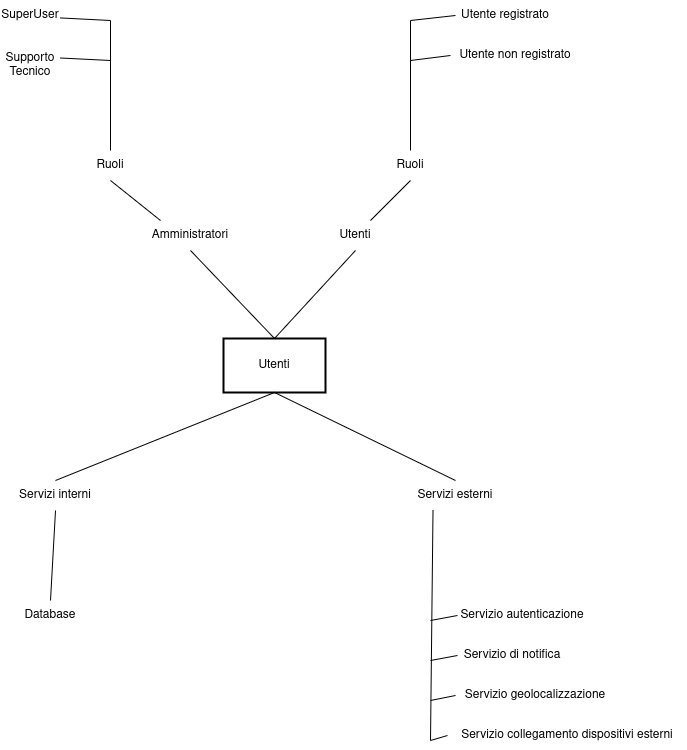

The diagram above was exported from draw.io. Its source (the exported page's mxGraphModel, read from the mxfile embedded in the PNG):
<mxGraphModel dx="1162" dy="740" grid="1" gridSize="10" guides="1" tooltips="1" connect="1" arrows="1" fold="1" page="1" pageScale="1" pageWidth="827" pageHeight="1169" math="0" shadow="0">
  <root>
    <mxCell id="0" />
    <mxCell id="1" parent="0" />
    <mxCell id="2" value="Utenti" style="whiteSpace=wrap;strokeWidth=2;" parent="1" vertex="1">
      <mxGeometry x="363" y="558" width="102" height="54" as="geometry" />
    </mxCell>
    <mxCell id="JZ1BtkgRZvAs1qJykumu-6" value="&lt;div&gt;Utenti&lt;/div&gt;" style="text;html=1;align=center;verticalAlign=middle;whiteSpace=wrap;rounded=0;" vertex="1" parent="1">
      <mxGeometry x="465" y="440" width="60" height="30" as="geometry" />
    </mxCell>
    <mxCell id="JZ1BtkgRZvAs1qJykumu-7" value="&lt;div&gt;Amministratori&lt;/div&gt;" style="text;html=1;align=center;verticalAlign=middle;whiteSpace=wrap;rounded=0;" vertex="1" parent="1">
      <mxGeometry x="300" y="440" width="60" height="30" as="geometry" />
    </mxCell>
    <mxCell id="JZ1BtkgRZvAs1qJykumu-8" value="" style="endArrow=none;html=1;rounded=0;exitX=0.5;exitY=1;exitDx=0;exitDy=0;entryX=0.5;entryY=0;entryDx=0;entryDy=0;" edge="1" parent="1" source="JZ1BtkgRZvAs1qJykumu-7" target="2">
      <mxGeometry width="50" height="50" relative="1" as="geometry">
        <mxPoint x="390" y="440" as="sourcePoint" />
        <mxPoint x="440" y="390" as="targetPoint" />
      </mxGeometry>
    </mxCell>
    <mxCell id="JZ1BtkgRZvAs1qJykumu-9" value="" style="endArrow=none;html=1;rounded=0;exitX=0.5;exitY=0;exitDx=0;exitDy=0;entryX=0.5;entryY=1;entryDx=0;entryDy=0;" edge="1" parent="1" source="2" target="JZ1BtkgRZvAs1qJykumu-6">
      <mxGeometry width="50" height="50" relative="1" as="geometry">
        <mxPoint x="390" y="440" as="sourcePoint" />
        <mxPoint x="440" y="390" as="targetPoint" />
      </mxGeometry>
    </mxCell>
    <mxCell id="JZ1BtkgRZvAs1qJykumu-10" value="&lt;div&gt;Ruoli&lt;/div&gt;" style="text;html=1;align=center;verticalAlign=middle;whiteSpace=wrap;rounded=0;" vertex="1" parent="1">
      <mxGeometry x="520" y="370" width="60" height="30" as="geometry" />
    </mxCell>
    <mxCell id="JZ1BtkgRZvAs1qJykumu-11" value="Ruoli" style="text;html=1;align=center;verticalAlign=middle;whiteSpace=wrap;rounded=0;" vertex="1" parent="1">
      <mxGeometry x="220" y="370" width="60" height="30" as="geometry" />
    </mxCell>
    <mxCell id="JZ1BtkgRZvAs1qJykumu-12" value="" style="endArrow=none;html=1;rounded=0;exitX=0;exitY=0;exitDx=0;exitDy=0;entryX=0.5;entryY=1;entryDx=0;entryDy=0;" edge="1" parent="1" source="JZ1BtkgRZvAs1qJykumu-7" target="JZ1BtkgRZvAs1qJykumu-11">
      <mxGeometry width="50" height="50" relative="1" as="geometry">
        <mxPoint x="390" y="440" as="sourcePoint" />
        <mxPoint x="440" y="390" as="targetPoint" />
      </mxGeometry>
    </mxCell>
    <mxCell id="JZ1BtkgRZvAs1qJykumu-14" value="" style="endArrow=none;html=1;rounded=0;exitX=0.75;exitY=0;exitDx=0;exitDy=0;entryX=0.5;entryY=1;entryDx=0;entryDy=0;" edge="1" parent="1" source="JZ1BtkgRZvAs1qJykumu-6" target="JZ1BtkgRZvAs1qJykumu-10">
      <mxGeometry width="50" height="50" relative="1" as="geometry">
        <mxPoint x="390" y="440" as="sourcePoint" />
        <mxPoint x="440" y="390" as="targetPoint" />
      </mxGeometry>
    </mxCell>
    <mxCell id="JZ1BtkgRZvAs1qJykumu-15" value="" style="endArrow=none;html=1;rounded=0;exitX=0.5;exitY=0;exitDx=0;exitDy=0;" edge="1" parent="1" source="JZ1BtkgRZvAs1qJykumu-11">
      <mxGeometry width="50" height="50" relative="1" as="geometry">
        <mxPoint x="390" y="440" as="sourcePoint" />
        <mxPoint x="250" y="240" as="targetPoint" />
      </mxGeometry>
    </mxCell>
    <mxCell id="JZ1BtkgRZvAs1qJykumu-16" value="" style="endArrow=none;html=1;rounded=0;exitX=0.5;exitY=0;exitDx=0;exitDy=0;" edge="1" parent="1" source="JZ1BtkgRZvAs1qJykumu-10">
      <mxGeometry width="50" height="50" relative="1" as="geometry">
        <mxPoint x="390" y="440" as="sourcePoint" />
        <mxPoint x="550" y="240" as="targetPoint" />
      </mxGeometry>
    </mxCell>
    <mxCell id="JZ1BtkgRZvAs1qJykumu-17" value="&lt;div&gt;Utente non registrato&lt;/div&gt;" style="text;html=1;align=center;verticalAlign=middle;whiteSpace=wrap;rounded=0;" vertex="1" parent="1">
      <mxGeometry x="590" y="260" width="130" height="30" as="geometry" />
    </mxCell>
    <mxCell id="JZ1BtkgRZvAs1qJykumu-18" value="Utente registrato" style="text;html=1;align=center;verticalAlign=middle;whiteSpace=wrap;rounded=0;" vertex="1" parent="1">
      <mxGeometry x="595" y="220" width="100" height="30" as="geometry" />
    </mxCell>
    <mxCell id="JZ1BtkgRZvAs1qJykumu-19" value="" style="endArrow=none;html=1;rounded=0;exitX=0;exitY=0.5;exitDx=0;exitDy=0;" edge="1" parent="1" source="JZ1BtkgRZvAs1qJykumu-18">
      <mxGeometry width="50" height="50" relative="1" as="geometry">
        <mxPoint x="390" y="440" as="sourcePoint" />
        <mxPoint x="550" y="240" as="targetPoint" />
      </mxGeometry>
    </mxCell>
    <mxCell id="JZ1BtkgRZvAs1qJykumu-20" value="" style="endArrow=none;html=1;rounded=0;entryX=0;entryY=0.5;entryDx=0;entryDy=0;" edge="1" parent="1" target="JZ1BtkgRZvAs1qJykumu-17">
      <mxGeometry width="50" height="50" relative="1" as="geometry">
        <mxPoint x="550" y="280" as="sourcePoint" />
        <mxPoint x="630" y="270" as="targetPoint" />
      </mxGeometry>
    </mxCell>
    <mxCell id="JZ1BtkgRZvAs1qJykumu-22" value="Supporto Tecnico" style="text;html=1;align=center;verticalAlign=middle;whiteSpace=wrap;rounded=0;" vertex="1" parent="1">
      <mxGeometry x="140" y="270" width="60" height="30" as="geometry" />
    </mxCell>
    <mxCell id="JZ1BtkgRZvAs1qJykumu-23" value="SuperUser" style="text;html=1;align=center;verticalAlign=middle;whiteSpace=wrap;rounded=0;" vertex="1" parent="1">
      <mxGeometry x="140" y="220" width="60" height="30" as="geometry" />
    </mxCell>
    <mxCell id="JZ1BtkgRZvAs1qJykumu-24" value="" style="endArrow=none;html=1;rounded=0;exitX=0.996;exitY=0.581;exitDx=0;exitDy=0;exitPerimeter=0;" edge="1" parent="1" source="JZ1BtkgRZvAs1qJykumu-23">
      <mxGeometry width="50" height="50" relative="1" as="geometry">
        <mxPoint x="190" y="300" as="sourcePoint" />
        <mxPoint x="250" y="240" as="targetPoint" />
      </mxGeometry>
    </mxCell>
    <mxCell id="JZ1BtkgRZvAs1qJykumu-25" value="" style="endArrow=none;html=1;rounded=0;exitX=1;exitY=0.25;exitDx=0;exitDy=0;" edge="1" parent="1" source="JZ1BtkgRZvAs1qJykumu-22">
      <mxGeometry width="50" height="50" relative="1" as="geometry">
        <mxPoint x="190" y="300" as="sourcePoint" />
        <mxPoint x="250" y="280" as="targetPoint" />
      </mxGeometry>
    </mxCell>
    <mxCell id="JZ1BtkgRZvAs1qJykumu-26" value="&lt;div&gt;Servizi interni&lt;/div&gt;" style="text;html=1;align=center;verticalAlign=middle;whiteSpace=wrap;rounded=0;" vertex="1" parent="1">
      <mxGeometry x="150" y="700" width="90" height="30" as="geometry" />
    </mxCell>
    <mxCell id="JZ1BtkgRZvAs1qJykumu-27" value="Servizi esterni" style="text;html=1;align=center;verticalAlign=middle;whiteSpace=wrap;rounded=0;" vertex="1" parent="1">
      <mxGeometry x="550" y="700" width="90" height="30" as="geometry" />
    </mxCell>
    <mxCell id="JZ1BtkgRZvAs1qJykumu-28" value="" style="endArrow=none;html=1;rounded=0;entryX=0.5;entryY=1;entryDx=0;entryDy=0;exitX=0.5;exitY=0;exitDx=0;exitDy=0;" edge="1" parent="1" source="JZ1BtkgRZvAs1qJykumu-26" target="2">
      <mxGeometry width="50" height="50" relative="1" as="geometry">
        <mxPoint x="290" y="850" as="sourcePoint" />
        <mxPoint x="340" y="800" as="targetPoint" />
      </mxGeometry>
    </mxCell>
    <mxCell id="JZ1BtkgRZvAs1qJykumu-29" value="" style="endArrow=none;html=1;rounded=0;entryX=0.5;entryY=1;entryDx=0;entryDy=0;exitX=0.5;exitY=0;exitDx=0;exitDy=0;" edge="1" parent="1" source="JZ1BtkgRZvAs1qJykumu-27" target="2">
      <mxGeometry width="50" height="50" relative="1" as="geometry">
        <mxPoint x="290" y="850" as="sourcePoint" />
        <mxPoint x="340" y="800" as="targetPoint" />
      </mxGeometry>
    </mxCell>
    <mxCell id="JZ1BtkgRZvAs1qJykumu-30" value="Database" style="text;html=1;align=center;verticalAlign=middle;whiteSpace=wrap;rounded=0;" vertex="1" parent="1">
      <mxGeometry x="160" y="820" width="60" height="30" as="geometry" />
    </mxCell>
    <mxCell id="JZ1BtkgRZvAs1qJykumu-31" value="" style="endArrow=none;html=1;rounded=0;entryX=0.5;entryY=1;entryDx=0;entryDy=0;exitX=0.5;exitY=0;exitDx=0;exitDy=0;" edge="1" parent="1" source="JZ1BtkgRZvAs1qJykumu-30" target="JZ1BtkgRZvAs1qJykumu-26">
      <mxGeometry width="50" height="50" relative="1" as="geometry">
        <mxPoint x="300" y="840" as="sourcePoint" />
        <mxPoint x="350" y="790" as="targetPoint" />
      </mxGeometry>
    </mxCell>
    <mxCell id="JZ1BtkgRZvAs1qJykumu-32" value="Servizio autenticazione" style="text;html=1;align=center;verticalAlign=middle;whiteSpace=wrap;rounded=0;" vertex="1" parent="1">
      <mxGeometry x="597" y="820" width="130" height="30" as="geometry" />
    </mxCell>
    <mxCell id="JZ1BtkgRZvAs1qJykumu-33" value="Servizio di notifica" style="text;html=1;align=center;verticalAlign=middle;whiteSpace=wrap;rounded=0;" vertex="1" parent="1">
      <mxGeometry x="597" y="860" width="110" height="30" as="geometry" />
    </mxCell>
    <mxCell id="JZ1BtkgRZvAs1qJykumu-34" value="Servizio geolocalizzazione" style="text;html=1;align=center;verticalAlign=middle;whiteSpace=wrap;rounded=0;" vertex="1" parent="1">
      <mxGeometry x="595" y="900" width="160" height="30" as="geometry" />
    </mxCell>
    <mxCell id="JZ1BtkgRZvAs1qJykumu-35" value="Servizio collegamento dispositivi esterni" style="text;html=1;align=center;verticalAlign=middle;whiteSpace=wrap;rounded=0;" vertex="1" parent="1">
      <mxGeometry x="587" y="940" width="240" height="30" as="geometry" />
    </mxCell>
    <mxCell id="JZ1BtkgRZvAs1qJykumu-36" value="" style="endArrow=none;html=1;rounded=0;entryX=0.25;entryY=1;entryDx=0;entryDy=0;" edge="1" parent="1" target="JZ1BtkgRZvAs1qJykumu-27">
      <mxGeometry width="50" height="50" relative="1" as="geometry">
        <mxPoint x="570" y="960" as="sourcePoint" />
        <mxPoint x="350" y="790" as="targetPoint" />
      </mxGeometry>
    </mxCell>
    <mxCell id="JZ1BtkgRZvAs1qJykumu-37" value="" style="endArrow=none;html=1;rounded=0;exitX=0;exitY=0.5;exitDx=0;exitDy=0;" edge="1" parent="1" source="JZ1BtkgRZvAs1qJykumu-35">
      <mxGeometry width="50" height="50" relative="1" as="geometry">
        <mxPoint x="570" y="960" as="sourcePoint" />
        <mxPoint x="570" y="960" as="targetPoint" />
      </mxGeometry>
    </mxCell>
    <mxCell id="JZ1BtkgRZvAs1qJykumu-38" value="" style="endArrow=none;html=1;rounded=0;entryX=0;entryY=0.5;entryDx=0;entryDy=0;" edge="1" parent="1" target="JZ1BtkgRZvAs1qJykumu-34">
      <mxGeometry width="50" height="50" relative="1" as="geometry">
        <mxPoint x="570" y="920" as="sourcePoint" />
        <mxPoint x="590" y="900" as="targetPoint" />
      </mxGeometry>
    </mxCell>
    <mxCell id="JZ1BtkgRZvAs1qJykumu-39" value="" style="endArrow=none;html=1;rounded=0;entryX=0;entryY=0.5;entryDx=0;entryDy=0;" edge="1" parent="1" target="JZ1BtkgRZvAs1qJykumu-33">
      <mxGeometry width="50" height="50" relative="1" as="geometry">
        <mxPoint x="570" y="880" as="sourcePoint" />
        <mxPoint x="590" y="900" as="targetPoint" />
      </mxGeometry>
    </mxCell>
    <mxCell id="JZ1BtkgRZvAs1qJykumu-40" value="" style="endArrow=none;html=1;rounded=0;entryX=0;entryY=0.5;entryDx=0;entryDy=0;" edge="1" parent="1" target="JZ1BtkgRZvAs1qJykumu-32">
      <mxGeometry width="50" height="50" relative="1" as="geometry">
        <mxPoint x="570" y="840" as="sourcePoint" />
        <mxPoint x="590" y="880" as="targetPoint" />
      </mxGeometry>
    </mxCell>
  </root>
</mxGraphModel>